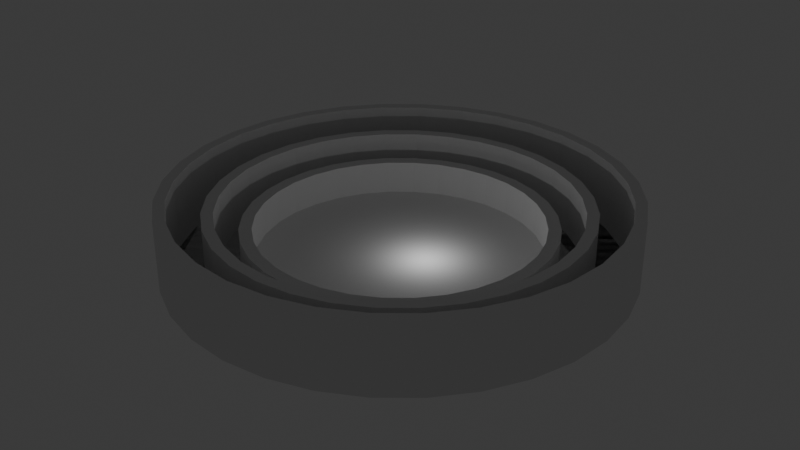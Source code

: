 # Source: Arena_type_1.blend  (saved by Blender 4.3.34; exported with 4.5.12 LTS)
import bpy
from mathutils import Matrix  # noqa: F401  (used for matrix-valued properties, if any)

bpy.ops.wm.read_factory_settings(use_empty=True)
scene = bpy.context.scene
scene.name = 'Scene'

# ---- collections
col_collection = bpy.data.collections.new('Collection'); scene.collection.children.link(col_collection)

# ---- world
world_world = bpy.data.worlds.new('World'); scene.world = world_world
world_world.use_nodes = True; world_world.node_tree.nodes.clear()
_N = world_world.node_tree.nodes; _L = world_world.node_tree.links
n0 = _N.new('ShaderNodeOutputWorld'); n0.name = 'World Output'; n0.location = (300, 300)
n1 = _N.new('ShaderNodeBackground'); n1.name = 'Background'; n1.location = (10, 300)
n1.inputs[0].default_value = (0.05088, 0.05088, 0.05088, 1.0)
_L.new(n1.outputs[0], n0.inputs[0])
n0.is_active_output = True
world_world.color = (0.05088, 0.05088, 0.05088)
world_world.sun_shadow_jitter_overblur = 0.0

# ---- lights
light_light = bpy.data.lights.new('Light', 'POINT')
light_light.energy = 1000.0
light_light.shadow_soft_size = 0.1

# ---- meshes
me_cylinder = bpy.data.meshes.new('Cylinder')
me_cylinder.from_pydata([(0.0, 1.0, 0.0), (0.0, 0.9514, 4.0), (0.1951, 0.9808, 0.0), (0.1856, 0.9331, 4.0), (0.3827, 0.9239, 0.0), (0.3641, 0.8789, 4.0), (0.5556, 0.8315, 0.0), (0.5285, 0.791, 4.0), (0.7071, 0.7071, 0.0), (0.6727, 0.6727, 4.0), (0.8315, 0.5556, 0.0), (0.791, 0.5285, 4.0), (0.9239, 0.3827, 0.0), (0.8789, 0.3641, 4.0), (0.9808, 0.1951, 0.0), (0.9331, 0.1856, 4.0), (1.0, 0.0, 0.0), (0.9514, 0.0, 4.0), (0.9808, -0.1951, 0.0), (0.9331, -0.1856, 4.0), (0.9239, -0.3827, 0.0), (0.8789, -0.3641, 4.0), (0.8315, -0.5556, 0.0), (0.791, -0.5285, 4.0), (0.7071, -0.7071, 0.0), (0.6727, -0.6727, 4.0), (0.5556, -0.8315, 0.0), (0.5285, -0.791, 4.0), (0.3827, -0.9239, 0.0), (0.3641, -0.8789, 4.0), (0.1951, -0.9808, 0.0), (0.1856, -0.9331, 4.0), (0.0, -1.0, 0.0), (0.0, -0.9514, 4.0), (-0.1951, -0.9808, 0.0), (-0.1856, -0.9331, 4.0), (-0.3827, -0.9239, 0.0), (-0.3641, -0.8789, 4.0), (-0.5556, -0.8315, 0.0), (-0.5285, -0.791, 4.0), (-0.7071, -0.7071, 0.0), (-0.6727, -0.6727, 4.0), (-0.8315, -0.5556, 0.0), (-0.791, -0.5285, 4.0), (-0.9239, -0.3827, 0.0), (-0.8789, -0.3641, 4.0), (-0.9808, -0.1951, 0.0), (-0.9331, -0.1856, 4.0), (-1.0, 0.0, 0.0), (-0.9514, 0.0, 4.0), (-0.9808, 0.1951, 0.0), (-0.9331, 0.1856, 4.0), (-0.9239, 0.3827, 0.0), (-0.8789, 0.3641, 4.0), (-0.8315, 0.5556, 0.0), (-0.791, 0.5285, 4.0), (-0.7071, 0.7071, 0.0), (-0.6727, 0.6727, 4.0), (-0.5556, 0.8315, 0.0), (-0.5285, 0.791, 4.0), (-0.3827, 0.9239, 0.0), (-0.3641, 0.8789, 4.0), (-0.1951, 0.9808, 0.0), (-0.1856, 0.9331, 4.0), (0.1951, 0.9808, 4.0), (0.0, 1.0, 4.0), (0.3827, 0.9239, 4.0), (0.5556, 0.8315, 4.0), (0.7071, 0.7071, 4.0), (0.8315, 0.5556, 4.0), (0.9239, 0.3827, 4.0), (0.9808, 0.1951, 4.0), (1.0, 0.0, 4.0), (0.9808, -0.1951, 4.0), (0.9239, -0.3827, 4.0), (0.8315, -0.5556, 4.0), (0.7071, -0.7071, 4.0), (0.5556, -0.8315, 4.0), (0.3827, -0.9239, 4.0), (0.1951, -0.9808, 4.0), (0.0, -1.0, 4.0), (-0.1951, -0.9808, 4.0), (-0.3827, -0.9239, 4.0), (-0.5556, -0.8315, 4.0), (-0.7071, -0.7071, 4.0), (-0.8315, -0.5556, 4.0), (-0.9239, -0.3827, 4.0), (-0.9808, -0.1951, 4.0), (-1.0, 0.0, 4.0), (-0.9808, 0.1951, 4.0), (-0.9239, 0.3827, 4.0), (-0.8315, 0.5556, 4.0), (-0.7071, 0.7071, 4.0), (-0.5556, 0.8315, 4.0), (-0.3827, 0.9239, 4.0), (-0.1951, 0.9808, 4.0), (1.578e-09, 0.9514, -1.192e-06), (0.1856, 0.9331, -1.192e-06), (0.3641, 0.8789, -1.192e-06), (0.5285, 0.791, -1.192e-06), (0.6727, 0.6727, -1.192e-06), (0.791, 0.5285, -1.192e-06), (0.8789, 0.3641, -1.192e-06), (0.9331, 0.1856, -1.192e-06), (0.9514, 0.0, -1.192e-06), (0.9331, -0.1856, -1.192e-06), (0.8789, -0.3641, -1.192e-06), (0.791, -0.5285, -1.192e-06), (0.6727, -0.6727, -1.192e-06), (0.5285, -0.791, -1.192e-06), (0.3641, -0.8789, -1.192e-06), (0.1856, -0.9331, -1.192e-06), (1.578e-09, -0.9514, -1.192e-06), (-0.1856, -0.9331, -1.192e-06), (-0.3641, -0.8789, -1.192e-06), (-0.5285, -0.791, -1.192e-06), (-0.6727, -0.6727, -1.192e-06), (-0.791, -0.5285, -1.192e-06), (-0.8789, -0.3641, -1.192e-06), (-0.9331, -0.1856, -1.192e-06), (-0.9514, 0.0, -1.192e-06), (-0.9331, 0.1856, -1.192e-06), (-0.8789, 0.3641, -1.192e-06), (-0.791, 0.5285, -1.192e-06), (-0.6727, 0.6727, -1.192e-06), (-0.5285, 0.791, -1.192e-06), (-0.3641, 0.8789, -1.192e-06), (-0.1856, 0.9331, -1.192e-06), (0.159, 0.7995, -1.198e-06), (1.578e-09, 0.8152, -1.192e-06), (-0.159, 0.7995, -1.186e-06), (-0.312, 0.7531, -1.181e-06), (-0.4529, 0.6778, -1.176e-06), (-0.5764, 0.5764, -1.172e-06), (-0.6778, 0.4529, -1.168e-06), (-0.7531, 0.312, -1.166e-06), (-0.7995, 0.159, -1.164e-06), (-0.8152, 0.0, -1.163e-06), (-0.7995, -0.159, -1.164e-06), (-0.7531, -0.312, -1.166e-06), (-0.6778, -0.4529, -1.168e-06), (-0.5764, -0.5764, -1.172e-06), (-0.4529, -0.6778, -1.176e-06), (-0.312, -0.7531, -1.181e-06), (-0.159, -0.7995, -1.186e-06), (1.578e-09, -0.8152, -1.192e-06), (0.159, -0.7995, -1.198e-06), (0.312, -0.7531, -1.203e-06), (0.4529, -0.6778, -1.208e-06), (0.5764, -0.5764, -1.212e-06), (0.6778, -0.4529, -1.216e-06), (0.7531, -0.312, -1.219e-06), (0.7995, -0.159, -1.22e-06), (0.8152, 0.0, -1.221e-06), (0.7995, 0.159, -1.22e-06), (0.7531, 0.312, -1.219e-06), (0.6778, 0.4529, -1.216e-06), (0.5764, 0.5764, -1.212e-06), (0.4529, 0.6778, -1.208e-06), (0.312, 0.7531, -1.203e-06), (0.159, 0.7995, 3.191), (2.256e-09, 0.8152, 3.191), (-0.159, 0.7995, 3.191), (-0.312, 0.7531, 3.191), (-0.4529, 0.6778, 3.191), (-0.5764, 0.5764, 3.191), (-0.6778, 0.4529, 3.191), (-0.7531, 0.312, 3.191), (-0.7995, 0.159, 3.191), (-0.8152, 0.0, 3.191), (-0.7995, -0.159, 3.191), (-0.7531, -0.312, 3.191), (-0.6778, -0.4529, 3.191), (-0.5764, -0.5764, 3.191), (-0.4529, -0.6778, 3.191), (-0.312, -0.7531, 3.191), (-0.159, -0.7995, 3.191), (2.256e-09, -0.8152, 3.191), (0.159, -0.7995, 3.191), (0.312, -0.7531, 3.191), (0.4529, -0.6778, 3.191), (0.5764, -0.5764, 3.191), (0.6778, -0.4529, 3.191), (0.7531, -0.312, 3.191), (0.7995, -0.159, 3.191), (0.8152, 0.0, 3.191), (0.7995, 0.159, 3.191), (0.7531, 0.312, 3.191), (0.6778, 0.4529, 3.191), (0.5764, 0.5764, 3.191), (0.4529, 0.6778, 3.191), (0.312, 0.7531, 3.191), (0.1491, 0.7494, 3.191), (2.256e-09, 0.7641, 3.191), (-0.1491, 0.7494, 3.191), (-0.2924, 0.7059, 3.191), (-0.4245, 0.6353, 3.191), (-0.5403, 0.5403, 3.191), (-0.6353, 0.4245, 3.191), (-0.7059, 0.2924, 3.191), (-0.7494, 0.1491, 3.191), (-0.7641, 0.0, 3.191), (-0.7494, -0.1491, 3.191), (-0.7059, -0.2924, 3.191), (-0.6353, -0.4245, 3.191), (-0.5403, -0.5403, 3.191), (-0.4245, -0.6353, 3.191), (-0.2924, -0.7059, 3.191), (-0.1491, -0.7494, 3.191), (2.256e-09, -0.7641, 3.191), (0.1491, -0.7494, 3.191), (0.2924, -0.7059, 3.191), (0.4245, -0.6353, 3.191), (0.5403, -0.5403, 3.191), (0.6353, -0.4245, 3.191), (0.7059, -0.2924, 3.191), (0.7494, -0.1491, 3.191), (0.7641, 0.0, 3.191), (0.7494, 0.1491, 3.191), (0.7059, 0.2924, 3.191), (0.6353, 0.4245, 3.191), (0.5403, 0.5403, 3.191), (0.4245, 0.6353, 3.191), (0.2924, 0.7059, 3.191), (0.1491, 0.7494, -2.384e-07), (4.19e-09, 0.7641, -2.384e-07), (-0.1491, 0.7494, -2.384e-07), (-0.2924, 0.7059, -2.384e-07), (-0.4245, 0.6353, -2.384e-07), (-0.5403, 0.5403, -2.384e-07), (-0.6353, 0.4245, -2.384e-07), (-0.7059, 0.2924, -2.384e-07), (-0.7494, 0.1491, -2.384e-07), (-0.7641, 0.0, -2.384e-07), (-0.7494, -0.1491, -2.384e-07), (-0.7059, -0.2924, -2.384e-07), (-0.6353, -0.4245, -2.384e-07), (-0.5403, -0.5403, -2.384e-07), (-0.4245, -0.6353, -2.384e-07), (-0.2924, -0.7059, -2.384e-07), (-0.1491, -0.7494, -2.384e-07), (4.19e-09, -0.7641, -2.384e-07), (0.1491, -0.7494, -2.384e-07), (0.2924, -0.7059, -2.384e-07), (0.4245, -0.6353, -2.384e-07), (0.5403, -0.5403, -2.384e-07), (0.6353, -0.4245, -2.384e-07), (0.7059, -0.2924, -2.384e-07), (0.7494, -0.1491, -2.384e-07), (0.7641, 0.0, -2.384e-07), (0.7494, 0.1491, -2.384e-07), (0.7059, 0.2924, -2.384e-07), (0.6353, 0.4245, -2.384e-07), (0.5403, 0.5403, -2.384e-07), (0.4245, 0.6353, -2.384e-07), (0.2924, 0.7059, -2.384e-07), (0.1301, 0.6541, -2.409e-07), (4.19e-09, 0.6669, -2.384e-07), (-0.1301, 0.6541, -2.359e-07), (-0.2552, 0.6162, -2.336e-07), (-0.3705, 0.5545, -2.314e-07), (-0.4716, 0.4716, -2.294e-07), (-0.5545, 0.3705, -2.279e-07), (-0.6162, 0.2552, -2.267e-07), (-0.6541, 0.1301, -2.26e-07), (-0.6669, 0.0, -2.257e-07), (-0.6541, -0.1301, -2.26e-07), (-0.6162, -0.2552, -2.267e-07), (-0.5545, -0.3705, -2.279e-07), (-0.4716, -0.4716, -2.294e-07), (-0.3705, -0.5545, -2.314e-07), (-0.2552, -0.6162, -2.336e-07), (-0.1301, -0.6541, -2.359e-07), (4.19e-09, -0.6669, -2.384e-07), (0.1301, -0.6541, -2.409e-07), (0.2552, -0.6162, -2.433e-07), (0.3705, -0.5545, -2.455e-07), (0.4716, -0.4716, -2.474e-07), (0.5545, -0.3705, -2.49e-07), (0.6162, -0.2552, -2.502e-07), (0.6541, -0.1301, -2.509e-07), (0.6669, 0.0, -2.511e-07), (0.6541, 0.1301, -2.509e-07), (0.6162, 0.2552, -2.502e-07), (0.5545, 0.3705, -2.49e-07), (0.4716, 0.4716, -2.474e-07), (0.3705, 0.5545, -2.455e-07), (0.2552, 0.6162, -2.433e-07), (0.1301, 0.6541, 1.494), (4.361e-09, 0.6669, 1.494), (-0.1301, 0.6541, 1.494), (-0.2552, 0.6162, 1.494), (-0.3705, 0.5545, 1.494), (-0.4716, 0.4716, 1.494), (-0.5545, 0.3705, 1.494), (-0.6162, 0.2552, 1.494), (-0.6541, 0.1301, 1.494), (-0.6669, 7.2e-19, 1.494), (-0.6541, -0.1301, 1.494), (-0.6162, -0.2552, 1.494), (-0.5545, -0.3705, 1.494), (-0.4716, -0.4716, 1.494), (-0.3705, -0.5545, 1.494), (-0.2552, -0.6162, 1.494), (-0.1301, -0.6541, 1.494), (4.361e-09, -0.6669, 1.494), (0.1301, -0.6541, 1.494), (0.2552, -0.6162, 1.494), (0.3705, -0.5545, 1.494), (0.4716, -0.4716, 1.494), (0.5545, -0.3705, 1.494), (0.6162, -0.2552, 1.494), (0.6541, -0.1301, 1.494), (0.6669, 7.2e-19, 1.494), (0.6541, 0.1301, 1.494), (0.6162, 0.2552, 1.494), (0.5545, 0.3705, 1.494), (0.4716, 0.4716, 1.494), (0.3705, 0.5545, 1.494), (0.2552, 0.6162, 1.494), (0.1301, 0.6541, 2.159), (4.361e-09, 0.6669, 2.159), (-0.1301, 0.6541, 2.159), (-0.2552, 0.6162, 2.159), (-0.3705, 0.5545, 2.159), (-0.4716, 0.4716, 2.159), (-0.5545, 0.3705, 2.159), (-0.6162, 0.2552, 2.159), (-0.6541, 0.1301, 2.159), (-0.6669, 7.2e-19, 2.159), (-0.6541, -0.1301, 2.159), (-0.6162, -0.2552, 2.159), (-0.5545, -0.3705, 2.159), (-0.4716, -0.4716, 2.159), (-0.3705, -0.5545, 2.159), (-0.2552, -0.6162, 2.159), (-0.1301, -0.6541, 2.159), (4.361e-09, -0.6669, 2.159), (0.1301, -0.6541, 2.159), (0.2552, -0.6162, 2.159), (0.3705, -0.5545, 2.159), (0.4716, -0.4716, 2.159), (0.5545, -0.3705, 2.159), (0.6162, -0.2552, 2.159), (0.6541, -0.1301, 2.159), (0.6669, 7.2e-19, 2.159), (0.6541, 0.1301, 2.159), (0.6162, 0.2552, 2.159), (0.5545, 0.3705, 2.159), (0.4716, 0.4716, 2.159), (0.3705, 0.5545, 2.159), (0.2552, 0.6162, 2.159), (0.1195, 0.6008, 2.159), (1.677e-08, 0.6126, 2.159), (-0.1195, 0.6008, 2.159), (-0.2344, 0.5659, 2.159), (-0.3403, 0.5093, 2.159), (-0.4332, 0.4332, 2.159), (-0.5093, 0.3403, 2.159), (-0.5659, 0.2344, 2.159), (-0.6008, 0.1195, 2.159), (-0.6126, 1.241e-08, 2.159), (-0.6008, -0.1195, 2.159), (-0.5659, -0.2344, 2.159), (-0.5093, -0.3403, 2.159), (-0.4332, -0.4332, 2.159), (-0.3403, -0.5093, 2.159), (-0.2344, -0.5659, 2.159), (-0.1195, -0.6008, 2.159), (-8.051e-09, -0.6126, 2.159), (0.1195, -0.6008, 2.159), (0.2344, -0.5659, 2.159), (0.3403, -0.5093, 2.159), (0.4332, -0.4332, 2.159), (0.5093, -0.3403, 2.159), (0.5659, -0.2344, 2.159), (0.6008, -0.1195, 2.159), (0.6126, -1.241e-08, 2.159), (0.6008, 0.1195, 2.159), (0.5659, 0.2344, 2.159), (0.5093, 0.3403, 2.159), (0.4332, 0.4332, 2.159), (0.3403, 0.5093, 2.159), (0.2344, 0.5659, 2.159), (0.1195, 0.6008, 0.2396), (1.486e-08, 0.6126, 0.2396), (-0.1195, 0.6008, 0.2396), (-0.2344, 0.5659, 0.2396), (-0.3403, 0.5093, 0.2396), (-0.4332, 0.4332, 0.2396), (-0.5093, 0.3403, 0.2396), (-0.5659, 0.2344, 0.2396), (-0.6008, 0.1195, 0.2396), (-0.6126, 1.241e-08, 0.2396), (-0.6008, -0.1195, 0.2396), (-0.5659, -0.2344, 0.2396), (-0.5093, -0.3403, 0.2396), (-0.4332, -0.4332, 0.2396), (-0.3403, -0.5093, 0.2396), (-0.2344, -0.5659, 0.2396), (-0.1195, -0.6008, 0.2396), (-9.963e-09, -0.6126, 0.2396), (0.1195, -0.6008, 0.2396), (0.2344, -0.5659, 0.2396), (0.3403, -0.5093, 0.2396), (0.4332, -0.4332, 0.2396), (0.5093, -0.3403, 0.2396), (0.5659, -0.2344, 0.2396), (0.6008, -0.1195, 0.2396), (0.6126, -1.241e-08, 0.2396), (0.6008, 0.1195, 0.2396), (0.5659, 0.2344, 0.2396), (0.5093, 0.3403, 0.2396), (0.4332, 0.4332, 0.2396), (0.3403, 0.5093, 0.2396), (0.2344, 0.5659, 0.2396)], [], [(0, 65, 64, 2), (2, 64, 66, 4), (4, 66, 67, 6), (6, 67, 68, 8), (8, 68, 69, 10), (10, 69, 70, 12), (12, 70, 71, 14), (14, 71, 72, 16), (16, 72, 73, 18), (18, 73, 74, 20), (20, 74, 75, 22), (22, 75, 76, 24), (24, 76, 77, 26), (26, 77, 78, 28), (28, 78, 79, 30), (30, 79, 80, 32), (32, 80, 81, 34), (34, 81, 82, 36), (36, 82, 83, 38), (38, 83, 84, 40), (40, 84, 85, 42), (42, 85, 86, 44), (44, 86, 87, 46), (46, 87, 88, 48), (48, 88, 89, 50), (50, 89, 90, 52), (52, 90, 91, 54), (54, 91, 92, 56), (56, 92, 93, 58), (58, 93, 94, 60), (55, 53, 122, 123), (60, 94, 95, 62), (62, 95, 65, 0), (0, 2, 4, 6, 8, 10, 12, 14, 16, 18, 20, 22, 24, 26, 28, 30, 32, 34, 36, 38, 40, 42, 44, 46, 48, 50, 52, 54, 56, 58, 60, 62), (1, 3, 64, 65), (3, 5, 66, 64), (5, 7, 67, 66), (7, 9, 68, 67), (9, 11, 69, 68), (11, 13, 70, 69), (13, 15, 71, 70), (15, 17, 72, 71), (17, 19, 73, 72), (19, 21, 74, 73), (21, 23, 75, 74), (23, 25, 76, 75), (25, 27, 77, 76), (27, 29, 78, 77), (29, 31, 79, 78), (31, 33, 80, 79), (33, 35, 81, 80), (35, 37, 82, 81), (37, 39, 83, 82), (39, 41, 84, 83), (41, 43, 85, 84), (43, 45, 86, 85), (45, 47, 87, 86), (47, 49, 88, 87), (49, 51, 89, 88), (51, 53, 90, 89), (53, 55, 91, 90), (55, 57, 92, 91), (57, 59, 93, 92), (59, 61, 94, 93), (61, 63, 95, 94), (63, 1, 65, 95), (150, 151, 183, 182), (29, 27, 109, 110), (3, 1, 96, 97), (57, 55, 123, 124), (31, 29, 110, 111), (5, 3, 97, 98), (59, 57, 124, 125), (33, 31, 111, 112), (7, 5, 98, 99), (61, 59, 125, 126), (35, 33, 112, 113), (9, 7, 99, 100), (63, 61, 126, 127), (37, 35, 113, 114), (11, 9, 100, 101), (1, 63, 127, 96), (39, 37, 114, 115), (13, 11, 101, 102), (41, 39, 115, 116), (15, 13, 102, 103), (43, 41, 116, 117), (17, 15, 103, 104), (45, 43, 117, 118), (19, 17, 104, 105), (47, 45, 118, 119), (21, 19, 105, 106), (49, 47, 119, 120), (23, 21, 106, 107), (51, 49, 120, 121), (25, 23, 107, 108), (53, 51, 121, 122), (27, 25, 108, 109), (97, 96, 129, 128), (96, 127, 130, 129), (127, 126, 131, 130), (126, 125, 132, 131), (125, 124, 133, 132), (124, 123, 134, 133), (123, 122, 135, 134), (122, 121, 136, 135), (121, 120, 137, 136), (120, 119, 138, 137), (119, 118, 139, 138), (118, 117, 140, 139), (117, 116, 141, 140), (116, 115, 142, 141), (115, 114, 143, 142), (114, 113, 144, 143), (113, 112, 145, 144), (112, 111, 146, 145), (111, 110, 147, 146), (110, 109, 148, 147), (109, 108, 149, 148), (108, 107, 150, 149), (107, 106, 151, 150), (106, 105, 152, 151), (105, 104, 153, 152), (104, 103, 154, 153), (103, 102, 155, 154), (102, 101, 156, 155), (101, 100, 157, 156), (100, 99, 158, 157), (99, 98, 159, 158), (98, 97, 128, 159), (214, 215, 247, 246), (137, 138, 170, 169), (151, 152, 184, 183), (138, 139, 171, 170), (152, 153, 185, 184), (139, 140, 172, 171), (153, 154, 186, 185), (140, 141, 173, 172), (128, 129, 161, 160), (154, 155, 187, 186), (141, 142, 174, 173), (159, 128, 160, 191), (155, 156, 188, 187), (142, 143, 175, 174), (129, 130, 162, 161), (156, 157, 189, 188), (143, 144, 176, 175), (130, 131, 163, 162), (157, 158, 190, 189), (144, 145, 177, 176), (131, 132, 164, 163), (158, 159, 191, 190), (145, 146, 178, 177), (132, 133, 165, 164), (146, 147, 179, 178), (133, 134, 166, 165), (147, 148, 180, 179), (134, 135, 167, 166), (148, 149, 181, 180), (135, 136, 168, 167), (149, 150, 182, 181), (136, 137, 169, 168), (160, 161, 193, 192), (161, 162, 194, 193), (162, 163, 195, 194), (163, 164, 196, 195), (164, 165, 197, 196), (165, 166, 198, 197), (166, 167, 199, 198), (167, 168, 200, 199), (168, 169, 201, 200), (169, 170, 202, 201), (170, 171, 203, 202), (171, 172, 204, 203), (172, 173, 205, 204), (173, 174, 206, 205), (174, 175, 207, 206), (175, 176, 208, 207), (176, 177, 209, 208), (177, 178, 210, 209), (178, 179, 211, 210), (179, 180, 212, 211), (180, 181, 213, 212), (181, 182, 214, 213), (182, 183, 215, 214), (183, 184, 216, 215), (184, 185, 217, 216), (185, 186, 218, 217), (186, 187, 219, 218), (187, 188, 220, 219), (188, 189, 221, 220), (189, 190, 222, 221), (190, 191, 223, 222), (191, 160, 192, 223), (266, 267, 299, 298), (201, 202, 234, 233), (215, 216, 248, 247), (202, 203, 235, 234), (216, 217, 249, 248), (203, 204, 236, 235), (217, 218, 250, 249), (204, 205, 237, 236), (192, 193, 225, 224), (218, 219, 251, 250), (205, 206, 238, 237), (223, 192, 224, 255), (219, 220, 252, 251), (206, 207, 239, 238), (193, 194, 226, 225), (220, 221, 253, 252), (207, 208, 240, 239), (194, 195, 227, 226), (221, 222, 254, 253), (208, 209, 241, 240), (195, 196, 228, 227), (222, 223, 255, 254), (209, 210, 242, 241), (196, 197, 229, 228), (210, 211, 243, 242), (197, 198, 230, 229), (211, 212, 244, 243), (198, 199, 231, 230), (212, 213, 245, 244), (199, 200, 232, 231), (213, 214, 246, 245), (200, 201, 233, 232), (224, 225, 257, 256), (225, 226, 258, 257), (226, 227, 259, 258), (227, 228, 260, 259), (228, 229, 261, 260), (229, 230, 262, 261), (230, 231, 263, 262), (231, 232, 264, 263), (232, 233, 265, 264), (233, 234, 266, 265), (234, 235, 267, 266), (235, 236, 268, 267), (236, 237, 269, 268), (237, 238, 270, 269), (238, 239, 271, 270), (239, 240, 272, 271), (240, 241, 273, 272), (241, 242, 274, 273), (242, 243, 275, 274), (243, 244, 276, 275), (244, 245, 277, 276), (245, 246, 278, 277), (246, 247, 279, 278), (247, 248, 280, 279), (248, 249, 281, 280), (249, 250, 282, 281), (250, 251, 283, 282), (251, 252, 284, 283), (252, 253, 285, 284), (253, 254, 286, 285), (254, 255, 287, 286), (255, 224, 256, 287), (301, 302, 334, 333), (280, 281, 313, 312), (267, 268, 300, 299), (281, 282, 314, 313), (268, 269, 301, 300), (256, 257, 289, 288), (282, 283, 315, 314), (269, 270, 302, 301), (287, 256, 288, 319), (283, 284, 316, 315), (270, 271, 303, 302), (257, 258, 290, 289), (284, 285, 317, 316), (271, 272, 304, 303), (258, 259, 291, 290), (285, 286, 318, 317), (272, 273, 305, 304), (259, 260, 292, 291), (286, 287, 319, 318), (273, 274, 306, 305), (260, 261, 293, 292), (274, 275, 307, 306), (261, 262, 294, 293), (275, 276, 308, 307), (262, 263, 295, 294), (276, 277, 309, 308), (263, 264, 296, 295), (277, 278, 310, 309), (264, 265, 297, 296), (278, 279, 311, 310), (265, 266, 298, 297), (279, 280, 312, 311), (362, 363, 395, 394), (319, 288, 320, 351), (315, 316, 348, 347), (302, 303, 335, 334), (289, 290, 322, 321), (316, 317, 349, 348), (303, 304, 336, 335), (290, 291, 323, 322), (317, 318, 350, 349), (304, 305, 337, 336), (291, 292, 324, 323), (318, 319, 351, 350), (305, 306, 338, 337), (292, 293, 325, 324), (306, 307, 339, 338), (293, 294, 326, 325), (307, 308, 340, 339), (294, 295, 327, 326), (308, 309, 341, 340), (295, 296, 328, 327), (309, 310, 342, 341), (296, 297, 329, 328), (310, 311, 343, 342), (297, 298, 330, 329), (311, 312, 344, 343), (298, 299, 331, 330), (312, 313, 345, 344), (299, 300, 332, 331), (313, 314, 346, 345), (300, 301, 333, 332), (288, 289, 321, 320), (314, 315, 347, 346), (320, 321, 353, 352), (321, 322, 354, 353), (322, 323, 355, 354), (323, 324, 356, 355), (324, 325, 357, 356), (325, 326, 358, 357), (326, 327, 359, 358), (327, 328, 360, 359), (328, 329, 361, 360), (329, 330, 362, 361), (330, 331, 363, 362), (331, 332, 364, 363), (332, 333, 365, 364), (333, 334, 366, 365), (334, 335, 367, 366), (335, 336, 368, 367), (336, 337, 369, 368), (337, 338, 370, 369), (338, 339, 371, 370), (339, 340, 372, 371), (340, 341, 373, 372), (341, 342, 374, 373), (342, 343, 375, 374), (343, 344, 376, 375), (344, 345, 377, 376), (345, 346, 378, 377), (346, 347, 379, 378), (347, 348, 380, 379), (348, 349, 381, 380), (349, 350, 382, 381), (350, 351, 383, 382), (351, 320, 352, 383), (384, 385, 386, 387, 388, 389, 390, 391, 392, 393, 394, 395, 396, 397, 398, 399, 400, 401, 402, 403, 404, 405, 406, 407, 408, 409, 410, 411, 412, 413, 414, 415), (376, 377, 409, 408), (363, 364, 396, 395), (377, 378, 410, 409), (364, 365, 397, 396), (352, 353, 385, 384), (378, 379, 411, 410), (365, 366, 398, 397), (383, 352, 384, 415), (379, 380, 412, 411), (366, 367, 399, 398), (353, 354, 386, 385), (380, 381, 413, 412), (367, 368, 400, 399), (354, 355, 387, 386), (381, 382, 414, 413), (368, 369, 401, 400), (355, 356, 388, 387), (382, 383, 415, 414), (369, 370, 402, 401), (356, 357, 389, 388), (370, 371, 403, 402), (357, 358, 390, 389), (371, 372, 404, 403), (358, 359, 391, 390), (372, 373, 405, 404), (359, 360, 392, 391), (373, 374, 406, 405), (360, 361, 393, 392), (374, 375, 407, 406), (361, 362, 394, 393), (375, 376, 408, 407)])
_uv = me_cylinder.uv_layers.new(name='UVMap')
_uv.uv.foreach_set('vector', [1.0, 0.5, 1.0, 1.0, 0.9688, 1.0, 0.9688, 0.5, 0.9688, 0.5, 0.9688, 1.0, 0.9375, 1.0, 0.9375, 0.5, 0.9375, 0.5, 0.9375, 1.0, 0.9062, 1.0, 0.9062, 0.5, 0.9062, 0.5, 0.9062, 1.0, 0.875, 1.0, 0.875, 0.5, 0.875, 0.5, 0.875, 1.0, 0.8438, 1.0, 0.8438, 0.5, 0.8438, 0.5, 0.8438, 1.0, 0.8125, 1.0, 0.8125, 0.5, 0.8125, 0.5, 0.8125, 1.0, 0.7812, 1.0, 0.7812, 0.5, 0.7812, 0.5, 0.7812, 1.0, 0.75, 1.0, 0.75, 0.5, 0.75, 0.5, 0.75, 1.0, 0.7188, 1.0, 0.7188, 0.5, 0.7188, 0.5, 0.7188, 1.0, 0.6875, 1.0, 0.6875, 0.5, 0.6875, 0.5, 0.6875, 1.0, 0.6562, 1.0, 0.6562, 0.5, 0.6562, 0.5, 0.6562, 1.0, 0.625, 1.0, 0.625, 0.5, 0.625, 0.5, 0.625, 1.0, 0.5938, 1.0, 0.5938, 0.5, 0.5938, 0.5, 0.5938, 1.0, 0.5625, 1.0, 0.5625, 0.5, 0.5625, 0.5, 0.5625, 1.0, 0.5312, 1.0, 0.5312, 0.5, 0.5312, 0.5, 0.5312, 1.0, 0.5, 1.0, 0.5, 0.5, 0.5, 0.5, 0.5, 1.0, 0.4688, 1.0, 0.4688, 0.5, 0.4688, 0.5, 0.4688, 1.0, 0.4375, 1.0, 0.4375, 0.5, 0.4375, 0.5, 0.4375, 1.0, 0.4062, 1.0, 0.4062, 0.5, 0.4062, 0.5, 0.4062, 1.0, 0.375, 1.0, 0.375, 0.5, 0.375, 0.5, 0.375, 1.0, 0.3438, 1.0, 0.3438, 0.5, 0.3438, 0.5, 0.3438, 1.0, 0.3125, 1.0, 0.3125, 0.5, 0.3125, 0.5, 0.3125, 1.0, 0.2812, 1.0, 0.2812, 0.5, 0.2812, 0.5, 0.2812, 1.0, 0.25, 1.0, 0.25, 0.5, 0.25, 0.5, 0.25, 1.0, 0.2188, 1.0, 0.2188, 0.5, 0.2188, 0.5, 0.2188, 1.0, 0.1875, 1.0, 0.1875, 0.5, 0.1875, 0.5, 0.1875, 1.0, 0.1562, 1.0, 0.1562, 0.5, 0.1562, 0.5, 0.1562, 1.0, 0.125, 1.0, 0.125, 0.5, 0.125, 0.5, 0.125, 1.0, 0.09375, 1.0, 0.09375, 0.5, 0.09375, 0.5, 0.09375, 1.0, 0.0625, 1.0, 0.0625, 0.5, 0.06016, 0.3769, 0.03906, 0.3374, 0.03906, 0.3374, 0.06016, 0.3769, 0.0625, 0.5, 0.0625, 1.0, 0.03125, 1.0, 0.03125, 0.5, 0.03125, 0.5, 0.03125, 1.0, 0.0, 1.0, 0.0, 0.5, 0.75, 0.49, 0.7968, 0.4854, 0.8418, 0.4717, 0.8833, 0.4496, 0.9197, 0.4197, 0.9496, 0.3833, 0.9717, 0.3418, 0.9854, 0.2968, 0.99, 0.25, 0.9854, 0.2032, 0.9717, 0.1582, 0.9496, 0.1167, 0.9197, 0.08029, 0.8833, 0.05045, 0.8418, 0.02827, 0.7968, 0.01461, 0.75, 0.01, 0.7032, 0.01461, 0.6582, 0.02827, 0.6167, 0.05045, 0.5803, 0.08029, 0.5504, 0.1167, 0.5283, 0.1582, 0.5146, 0.2032, 0.51, 0.25, 0.5146, 0.2968, 0.5283, 0.3418, 0.5504, 0.3833, 0.5803, 0.4197, 0.6167, 0.4496, 0.6582, 0.4717, 0.7032, 0.4854, 0.25, 0.4783, 0.2945, 0.4739, 0.2968, 0.4854, 0.25, 0.49, 0.2945, 0.4739, 0.3374, 0.4609, 0.3418, 0.4717, 0.2968, 0.4854, 0.3374, 0.4609, 0.3769, 0.4398, 0.3833, 0.4496, 0.3418, 0.4717, 0.3769, 0.4398, 0.4114, 0.4114, 0.4197, 0.4197, 0.3833, 0.4496, 0.4114, 0.4114, 0.4398, 0.3769, 0.4496, 0.3833, 0.4197, 0.4197, 0.4398, 0.3769, 0.4609, 0.3374, 0.4717, 0.3418, 0.4496, 0.3833, 0.4609, 0.3374, 0.4739, 0.2945, 0.4854, 0.2968, 0.4717, 0.3418, 0.4739, 0.2945, 0.4783, 0.25, 0.49, 0.25, 0.4854, 0.2968, 0.4783, 0.25, 0.4739, 0.2055, 0.4854, 0.2032, 0.49, 0.25, 0.4739, 0.2055, 0.4609, 0.1626, 0.4717, 0.1582, 0.4854, 0.2032, 0.4609, 0.1626, 0.4398, 0.1231, 0.4496, 0.1167, 0.4717, 0.1582, 0.4398, 0.1231, 0.4114, 0.08855, 0.4197, 0.08029, 0.4496, 0.1167, 0.4114, 0.08855, 0.3769, 0.06016, 0.3833, 0.05045, 0.4197, 0.08029, 0.3769, 0.06016, 0.3374, 0.03906, 0.3418, 0.02827, 0.3833, 0.05045, 0.3374, 0.03906, 0.2945, 0.02606, 0.2968, 0.01461, 0.3418, 0.02827, 0.2945, 0.02606, 0.25, 0.02168, 0.25, 0.01, 0.2968, 0.01461, 0.25, 0.02168, 0.2055, 0.02606, 0.2032, 0.01461, 0.25, 0.01, 0.2055, 0.02606, 0.1626, 0.03906, 0.1582, 0.02827, 0.2032, 0.01461, 0.1626, 0.03906, 0.1231, 0.06016, 0.1167, 0.05045, 0.1582, 0.02827, 0.1231, 0.06016, 0.08855, 0.08855, 0.08029, 0.08029, 0.1167, 0.05045, 0.08855, 0.08855, 0.06016, 0.1231, 0.05045, 0.1167, 0.08029, 0.08029, 0.06016, 0.1231, 0.03906, 0.1626, 0.02827, 0.1582, 0.05045, 0.1167, 0.03906, 0.1626, 0.02606, 0.2055, 0.01461, 0.2032, 0.02827, 0.1582, 0.02606, 0.2055, 0.02168, 0.25, 0.01, 0.25, 0.01461, 0.2032, 0.02168, 0.25, 0.02606, 0.2945, 0.01461, 0.2968, 0.01, 0.25, 0.02606, 0.2945, 0.03906, 0.3374, 0.02827, 0.3418, 0.01461, 0.2968, 0.03906, 0.3374, 0.06016, 0.3769, 0.05045, 0.3833, 0.02827, 0.3418, 0.06016, 0.3769, 0.08855, 0.4114, 0.08029, 0.4197, 0.05045, 0.3833, 0.08855, 0.4114, 0.1231, 0.4398, 0.1167, 0.4496, 0.08029, 0.4197, 0.1231, 0.4398, 0.1626, 0.4609, 0.1582, 0.4717, 0.1167, 0.4496, 0.1626, 0.4609, 0.2055, 0.4739, 0.2032, 0.4854, 0.1582, 0.4717, 0.2055, 0.4739, 0.25, 0.4783, 0.25, 0.49, 0.2032, 0.4854, 0.4127, 0.1413, 0.4307, 0.1751, 0.4307, 0.1751, 0.4127, 0.1413, 0.3374, 0.03906, 0.3769, 0.06016, 0.3769, 0.06016, 0.3374, 0.03906, 0.2945, 0.4739, 0.25, 0.4783, 0.25, 0.4783, 0.2945, 0.4739, 0.08855, 0.4114, 0.06016, 0.3769, 0.06016, 0.3769, 0.08855, 0.4114, 0.2945, 0.02606, 0.3374, 0.03906, 0.3374, 0.03906, 0.2945, 0.02606, 0.3374, 0.4609, 0.2945, 0.4739, 0.2945, 0.4739, 0.3374, 0.4609, 0.1231, 0.4398, 0.08855, 0.4114, 0.08855, 0.4114, 0.1231, 0.4398, 0.25, 0.02168, 0.2945, 0.02606, 0.2945, 0.02606, 0.25, 0.02168, 0.3769, 0.4398, 0.3374, 0.4609, 0.3374, 0.4609, 0.3769, 0.4398, 0.1626, 0.4609, 0.1231, 0.4398, 0.1231, 0.4398, 0.1626, 0.4609, 0.2055, 0.02606, 0.25, 0.02168, 0.25, 0.02168, 0.2055, 0.02606, 0.4114, 0.4114, 0.3769, 0.4398, 0.3769, 0.4398, 0.4114, 0.4114, 0.2055, 0.4739, 0.1626, 0.4609, 0.1626, 0.4609, 0.2055, 0.4739, 0.1626, 0.03906, 0.2055, 0.02606, 0.2055, 0.02606, 0.1626, 0.03906, 0.4398, 0.3769, 0.4114, 0.4114, 0.4114, 0.4114, 0.4398, 0.3769, 0.25, 0.4783, 0.2055, 0.4739, 0.2055, 0.4739, 0.25, 0.4783, 0.1231, 0.06016, 0.1626, 0.03906, 0.1626, 0.03906, 0.1231, 0.06016, 0.4609, 0.3374, 0.4398, 0.3769, 0.4398, 0.3769, 0.4609, 0.3374, 0.08855, 0.08855, 0.1231, 0.06016, 0.1231, 0.06016, 0.08855, 0.08855, 0.4739, 0.2945, 0.4609, 0.3374, 0.4609, 0.3374, 0.4739, 0.2945, 0.06016, 0.1231, 0.08855, 0.08855, 0.08855, 0.08855, 0.06016, 0.1231, 0.4783, 0.25, 0.4739, 0.2945, 0.4739, 0.2945, 0.4783, 0.25, 0.03906, 0.1626, 0.06016, 0.1231, 0.06016, 0.1231, 0.03906, 0.1626, 0.4739, 0.2055, 0.4783, 0.25, 0.4783, 0.25, 0.4739, 0.2055, 0.02606, 0.2055, 0.03906, 0.1626, 0.03906, 0.1626, 0.02606, 0.2055, 0.4609, 0.1626, 0.4739, 0.2055, 0.4739, 0.2055, 0.4609, 0.1626, 0.02168, 0.25, 0.02606, 0.2055, 0.02606, 0.2055, 0.02168, 0.25, 0.4398, 0.1231, 0.4609, 0.1626, 0.4609, 0.1626, 0.4398, 0.1231, 0.02606, 0.2945, 0.02168, 0.25, 0.02168, 0.25, 0.02606, 0.2945, 0.4114, 0.08855, 0.4398, 0.1231, 0.4398, 0.1231, 0.4114, 0.08855, 0.03906, 0.3374, 0.02606, 0.2945, 0.02606, 0.2945, 0.03906, 0.3374, 0.3769, 0.06016, 0.4114, 0.08855, 0.4114, 0.08855, 0.3769, 0.06016, 0.2945, 0.4739, 0.25, 0.4783, 0.25, 0.4456, 0.2882, 0.4419, 0.25, 0.4783, 0.2055, 0.4739, 0.2118, 0.4419, 0.25, 0.4456, 0.2055, 0.4739, 0.1626, 0.4609, 0.1751, 0.4307, 0.2118, 0.4419, 0.1626, 0.4609, 0.1231, 0.4398, 0.1413, 0.4127, 0.1751, 0.4307, 0.1231, 0.4398, 0.08855, 0.4114, 0.1117, 0.3883, 0.1413, 0.4127, 0.08855, 0.4114, 0.06016, 0.3769, 0.08733, 0.3587, 0.1117, 0.3883, 0.06016, 0.3769, 0.03906, 0.3374, 0.06925, 0.3249, 0.08733, 0.3587, 0.03906, 0.3374, 0.02606, 0.2945, 0.05812, 0.2882, 0.06925, 0.3249, 0.02606, 0.2945, 0.02168, 0.25, 0.05436, 0.25, 0.05812, 0.2882, 0.02168, 0.25, 0.02606, 0.2055, 0.05812, 0.2118, 0.05436, 0.25, 0.02606, 0.2055, 0.03906, 0.1626, 0.06925, 0.1751, 0.05812, 0.2118, 0.03906, 0.1626, 0.06016, 0.1231, 0.08733, 0.1413, 0.06925, 0.1751, 0.06016, 0.1231, 0.08855, 0.08855, 0.1117, 0.1117, 0.08733, 0.1413, 0.08855, 0.08855, 0.1231, 0.06016, 0.1413, 0.08733, 0.1117, 0.1117, 0.1231, 0.06016, 0.1626, 0.03906, 0.1751, 0.06925, 0.1413, 0.08733, 0.1626, 0.03906, 0.2055, 0.02606, 0.2118, 0.05812, 0.1751, 0.06925, 0.2055, 0.02606, 0.25, 0.02168, 0.25, 0.05436, 0.2118, 0.05812, 0.25, 0.02168, 0.2945, 0.02606, 0.2882, 0.05812, 0.25, 0.05436, 0.2945, 0.02606, 0.3374, 0.03906, 0.3249, 0.06925, 0.2882, 0.05812, 0.3374, 0.03906, 0.3769, 0.06016, 0.3587, 0.08733, 0.3249, 0.06925, 0.3769, 0.06016, 0.4114, 0.08855, 0.3883, 0.1117, 0.3587, 0.08733, 0.4114, 0.08855, 0.4398, 0.1231, 0.4127, 0.1413, 0.3883, 0.1117, 0.4398, 0.1231, 0.4609, 0.1626, 0.4307, 0.1751, 0.4127, 0.1413, 0.4609, 0.1626, 0.4739, 0.2055, 0.4419, 0.2118, 0.4307, 0.1751, 0.4739, 0.2055, 0.4783, 0.25, 0.4456, 0.25, 0.4419, 0.2118, 0.4783, 0.25, 0.4739, 0.2945, 0.4419, 0.2882, 0.4456, 0.25, 0.4739, 0.2945, 0.4609, 0.3374, 0.4307, 0.3249, 0.4419, 0.2882, 0.4609, 0.3374, 0.4398, 0.3769, 0.4127, 0.3587, 0.4307, 0.3249, 0.4398, 0.3769, 0.4114, 0.4114, 0.3883, 0.3883, 0.4127, 0.3587, 0.4114, 0.4114, 0.3769, 0.4398, 0.3587, 0.4127, 0.3883, 0.3883, 0.3769, 0.4398, 0.3374, 0.4609, 0.3249, 0.4307, 0.3587, 0.4127, 0.3374, 0.4609, 0.2945, 0.4739, 0.2882, 0.4419, 0.3249, 0.4307, 0.4025, 0.1481, 0.4194, 0.1798, 0.4194, 0.1798, 0.4025, 0.1481, 0.05436, 0.25, 0.05812, 0.2118, 0.05812, 0.2118, 0.05436, 0.25, 0.4307, 0.1751, 0.4419, 0.2118, 0.4419, 0.2118, 0.4307, 0.1751, 0.05812, 0.2118, 0.06925, 0.1751, 0.06925, 0.1751, 0.05812, 0.2118, 0.4419, 0.2118, 0.4456, 0.25, 0.4456, 0.25, 0.4419, 0.2118, 0.06925, 0.1751, 0.08733, 0.1413, 0.08733, 0.1413, 0.06925, 0.1751, 0.4456, 0.25, 0.4419, 0.2882, 0.4419, 0.2882, 0.4456, 0.25, 0.08733, 0.1413, 0.1117, 0.1117, 0.1117, 0.1117, 0.08733, 0.1413, 0.2882, 0.4419, 0.25, 0.4456, 0.25, 0.4456, 0.2882, 0.4419, 0.4419, 0.2882, 0.4307, 0.3249, 0.4307, 0.3249, 0.4419, 0.2882, 0.1117, 0.1117, 0.1413, 0.08733, 0.1413, 0.08733, 0.1117, 0.1117, 0.3249, 0.4307, 0.2882, 0.4419, 0.2882, 0.4419, 0.3249, 0.4307, 0.4307, 0.3249, 0.4127, 0.3587, 0.4127, 0.3587, 0.4307, 0.3249, 0.1413, 0.08733, 0.1751, 0.06925, 0.1751, 0.06925, 0.1413, 0.08733, 0.25, 0.4456, 0.2118, 0.4419, 0.2118, 0.4419, 0.25, 0.4456, 0.4127, 0.3587, 0.3883, 0.3883, 0.3883, 0.3883, 0.4127, 0.3587, 0.1751, 0.06925, 0.2118, 0.05812, 0.2118, 0.05812, 0.1751, 0.06925, 0.2118, 0.4419, 0.1751, 0.4307, 0.1751, 0.4307, 0.2118, 0.4419, 0.3883, 0.3883, 0.3587, 0.4127, 0.3587, 0.4127, 0.3883, 0.3883, 0.2118, 0.05812, 0.25, 0.05436, 0.25, 0.05436, 0.2118, 0.05812, 0.1751, 0.4307, 0.1413, 0.4127, 0.1413, 0.4127, 0.1751, 0.4307, 0.3587, 0.4127, 0.3249, 0.4307, 0.3249, 0.4307, 0.3587, 0.4127, 0.25, 0.05436, 0.2882, 0.05812, 0.2882, 0.05812, 0.25, 0.05436, 0.1413, 0.4127, 0.1117, 0.3883, 0.1117, 0.3883, 0.1413, 0.4127, 0.2882, 0.05812, 0.3249, 0.06925, 0.3249, 0.06925, 0.2882, 0.05812, 0.1117, 0.3883, 0.08733, 0.3587, 0.08733, 0.3587, 0.1117, 0.3883, 0.3249, 0.06925, 0.3587, 0.08733, 0.3587, 0.08733, 0.3249, 0.06925, 0.08733, 0.3587, 0.06925, 0.3249, 0.06925, 0.3249, 0.08733, 0.3587, 0.3587, 0.08733, 0.3883, 0.1117, 0.3883, 0.1117, 0.3587, 0.08733, 0.06925, 0.3249, 0.05812, 0.2882, 0.05812, 0.2882, 0.06925, 0.3249, 0.3883, 0.1117, 0.4127, 0.1413, 0.4127, 0.1413, 0.3883, 0.1117, 0.05812, 0.2882, 0.05436, 0.25, 0.05436, 0.25, 0.05812, 0.2882, 0.2882, 0.4419, 0.25, 0.4456, 0.25, 0.4334, 0.2858, 0.4299, 0.25, 0.4456, 0.2118, 0.4419, 0.2142, 0.4299, 0.25, 0.4334, 0.2118, 0.4419, 0.1751, 0.4307, 0.1798, 0.4194, 0.2142, 0.4299, 0.1751, 0.4307, 0.1413, 0.4127, 0.1481, 0.4025, 0.1798, 0.4194, 0.1413, 0.4127, 0.1117, 0.3883, 0.1203, 0.3797, 0.1481, 0.4025, 0.1117, 0.3883, 0.08733, 0.3587, 0.09753, 0.3519, 0.1203, 0.3797, 0.08733, 0.3587, 0.06925, 0.3249, 0.08058, 0.3202, 0.09753, 0.3519, 0.06925, 0.3249, 0.05812, 0.2882, 0.07014, 0.2858, 0.08058, 0.3202, 0.05812, 0.2882, 0.05436, 0.25, 0.06662, 0.25, 0.07014, 0.2858, 0.05436, 0.25, 0.05812, 0.2118, 0.07014, 0.2142, 0.06662, 0.25, 0.05812, 0.2118, 0.06925, 0.1751, 0.08058, 0.1798, 0.07014, 0.2142, 0.06925, 0.1751, 0.08733, 0.1413, 0.09753, 0.1481, 0.08058, 0.1798, 0.08733, 0.1413, 0.1117, 0.1117, 0.1203, 0.1203, 0.09753, 0.1481, 0.1117, 0.1117, 0.1413, 0.08733, 0.1481, 0.09753, 0.1203, 0.1203, 0.1413, 0.08733, 0.1751, 0.06925, 0.1798, 0.08058, 0.1481, 0.09753, 0.1751, 0.06925, 0.2118, 0.05812, 0.2142, 0.07014, 0.1798, 0.08058, 0.2118, 0.05812, 0.25, 0.05436, 0.25, 0.06662, 0.2142, 0.07014, 0.25, 0.05436, 0.2882, 0.05812, 0.2858, 0.07014, 0.25, 0.06662, 0.2882, 0.05812, 0.3249, 0.06925, 0.3202, 0.08058, 0.2858, 0.07014, 0.3249, 0.06925, 0.3587, 0.08733, 0.3519, 0.09753, 0.3202, 0.08058, 0.3587, 0.08733, 0.3883, 0.1117, 0.3797, 0.1203, 0.3519, 0.09753, 0.3883, 0.1117, 0.4127, 0.1413, 0.4025, 0.1481, 0.3797, 0.1203, 0.4127, 0.1413, 0.4307, 0.1751, 0.4194, 0.1798, 0.4025, 0.1481, 0.4307, 0.1751, 0.4419, 0.2118, 0.4299, 0.2142, 0.4194, 0.1798, 0.4419, 0.2118, 0.4456, 0.25, 0.4334, 0.25, 0.4299, 0.2142, 0.4456, 0.25, 0.4419, 0.2882, 0.4299, 0.2858, 0.4334, 0.25, 0.4419, 0.2882, 0.4307, 0.3249, 0.4194, 0.3202, 0.4299, 0.2858, 0.4307, 0.3249, 0.4127, 0.3587, 0.4025, 0.3519, 0.4194, 0.3202, 0.4127, 0.3587, 0.3883, 0.3883, 0.3797, 0.3797, 0.4025, 0.3519, 0.3883, 0.3883, 0.3587, 0.4127, 0.3519, 0.4025, 0.3797, 0.3797, 0.3587, 0.4127, 0.3249, 0.4307, 0.3202, 0.4194, 0.3519, 0.4025, 0.3249, 0.4307, 0.2882, 0.4419, 0.2858, 0.4299, 0.3202, 0.4194, 0.09301, 0.2188, 0.1021, 0.1887, 0.1021, 0.1887, 0.09301, 0.2188, 0.06662, 0.25, 0.07014, 0.2142, 0.07014, 0.2142, 0.06662, 0.25, 0.4194, 0.1798, 0.4299, 0.2142, 0.4299, 0.2142, 0.4194, 0.1798, 0.07014, 0.2142, 0.08058, 0.1798, 0.08058, 0.1798, 0.07014, 0.2142, 0.4299, 0.2142, 0.4334, 0.25, 0.4334, 0.25, 0.4299, 0.2142, 0.08058, 0.1798, 0.09753, 0.1481, 0.09753, 0.1481, 0.08058, 0.1798, 0.4334, 0.25, 0.4299, 0.2858, 0.4299, 0.2858, 0.4334, 0.25, 0.09753, 0.1481, 0.1203, 0.1203, 0.1203, 0.1203, 0.09753, 0.1481, 0.2858, 0.4299, 0.25, 0.4334, 0.25, 0.4334, 0.2858, 0.4299, 0.4299, 0.2858, 0.4194, 0.3202, 0.4194, 0.3202, 0.4299, 0.2858, 0.1203, 0.1203, 0.1481, 0.09753, 0.1481, 0.09753, 0.1203, 0.1203, 0.3202, 0.4194, 0.2858, 0.4299, 0.2858, 0.4299, 0.3202, 0.4194, 0.4194, 0.3202, 0.4025, 0.3519, 0.4025, 0.3519, 0.4194, 0.3202, 0.1481, 0.09753, 0.1798, 0.08058, 0.1798, 0.08058, 0.1481, 0.09753, 0.25, 0.4334, 0.2142, 0.4299, 0.2142, 0.4299, 0.25, 0.4334, 0.4025, 0.3519, 0.3797, 0.3797, 0.3797, 0.3797, 0.4025, 0.3519, 0.1798, 0.08058, 0.2142, 0.07014, 0.2142, 0.07014, 0.1798, 0.08058, 0.2142, 0.4299, 0.1798, 0.4194, 0.1798, 0.4194, 0.2142, 0.4299, 0.3797, 0.3797, 0.3519, 0.4025, 0.3519, 0.4025, 0.3797, 0.3797, 0.2142, 0.07014, 0.25, 0.06662, 0.25, 0.06662, 0.2142, 0.07014, 0.1798, 0.4194, 0.1481, 0.4025, 0.1481, 0.4025, 0.1798, 0.4194, 0.3519, 0.4025, 0.3202, 0.4194, 0.3202, 0.4194, 0.3519, 0.4025, 0.25, 0.06662, 0.2858, 0.07014, 0.2858, 0.07014, 0.25, 0.06662, 0.1481, 0.4025, 0.1203, 0.3797, 0.1203, 0.3797, 0.1481, 0.4025, 0.2858, 0.07014, 0.3202, 0.08058, 0.3202, 0.08058, 0.2858, 0.07014, 0.1203, 0.3797, 0.09753, 0.3519, 0.09753, 0.3519, 0.1203, 0.3797, 0.3202, 0.08058, 0.3519, 0.09753, 0.3519, 0.09753, 0.3202, 0.08058, 0.09753, 0.3519, 0.08058, 0.3202, 0.08058, 0.3202, 0.09753, 0.3519, 0.3519, 0.09753, 0.3797, 0.1203, 0.3797, 0.1203, 0.3519, 0.09753, 0.08058, 0.3202, 0.07014, 0.2858, 0.07014, 0.2858, 0.08058, 0.3202, 0.3797, 0.1203, 0.4025, 0.1481, 0.4025, 0.1481, 0.3797, 0.1203, 0.07014, 0.2858, 0.06662, 0.25, 0.06662, 0.25, 0.07014, 0.2858, 0.2858, 0.4299, 0.25, 0.4334, 0.25, 0.4101, 0.2812, 0.407, 0.25, 0.4334, 0.2142, 0.4299, 0.2188, 0.407, 0.25, 0.4101, 0.2142, 0.4299, 0.1798, 0.4194, 0.1887, 0.3979, 0.2188, 0.407, 0.1798, 0.4194, 0.1481, 0.4025, 0.1611, 0.3831, 0.1887, 0.3979, 0.1481, 0.4025, 0.1203, 0.3797, 0.1368, 0.3632, 0.1611, 0.3831, 0.1203, 0.3797, 0.09753, 0.3519, 0.1169, 0.3389, 0.1368, 0.3632, 0.09753, 0.3519, 0.08058, 0.3202, 0.1021, 0.3113, 0.1169, 0.3389, 0.08058, 0.3202, 0.07014, 0.2858, 0.09301, 0.2812, 0.1021, 0.3113, 0.07014, 0.2858, 0.06662, 0.25, 0.08994, 0.25, 0.09301, 0.2812, 0.06662, 0.25, 0.07014, 0.2142, 0.09301, 0.2188, 0.08994, 0.25, 0.07014, 0.2142, 0.08058, 0.1798, 0.1021, 0.1887, 0.09301, 0.2188, 0.08058, 0.1798, 0.09753, 0.1481, 0.1169, 0.1611, 0.1021, 0.1887, 0.09753, 0.1481, 0.1203, 0.1203, 0.1368, 0.1368, 0.1169, 0.1611, 0.1203, 0.1203, 0.1481, 0.09753, 0.1611, 0.1169, 0.1368, 0.1368, 0.1481, 0.09753, 0.1798, 0.08058, 0.1887, 0.1021, 0.1611, 0.1169, 0.1798, 0.08058, 0.2142, 0.07014, 0.2188, 0.09301, 0.1887, 0.1021, 0.2142, 0.07014, 0.25, 0.06662, 0.25, 0.08994, 0.2188, 0.09301, 0.25, 0.06662, 0.2858, 0.07014, 0.2812, 0.09301, 0.25, 0.08994, 0.2858, 0.07014, 0.3202, 0.08058, 0.3113, 0.1021, 0.2812, 0.09301, 0.3202, 0.08058, 0.3519, 0.09753, 0.3389, 0.1169, 0.3113, 0.1021, 0.3519, 0.09753, 0.3797, 0.1203, 0.3632, 0.1368, 0.3389, 0.1169, 0.3797, 0.1203, 0.4025, 0.1481, 0.3831, 0.1611, 0.3632, 0.1368, 0.4025, 0.1481, 0.4194, 0.1798, 0.3979, 0.1887, 0.3831, 0.1611, 0.4194, 0.1798, 0.4299, 0.2142, 0.407, 0.2188, 0.3979, 0.1887, 0.4299, 0.2142, 0.4334, 0.25, 0.4101, 0.25, 0.407, 0.2188, 0.4334, 0.25, 0.4299, 0.2858, 0.407, 0.2812, 0.4101, 0.25, 0.4299, 0.2858, 0.4194, 0.3202, 0.3979, 0.3113, 0.407, 0.2812, 0.4194, 0.3202, 0.4025, 0.3519, 0.3831, 0.3389, 0.3979, 0.3113, 0.4025, 0.3519, 0.3797, 0.3797, 0.3632, 0.3632, 0.3831, 0.3389, 0.3797, 0.3797, 0.3519, 0.4025, 0.3389, 0.3831, 0.3632, 0.3632, 0.3519, 0.4025, 0.3202, 0.4194, 0.3113, 0.3979, 0.3389, 0.3831, 0.3202, 0.4194, 0.2858, 0.4299, 0.2812, 0.407, 0.3113, 0.3979, 0.1368, 0.1368, 0.1611, 0.1169, 0.1611, 0.1169, 0.1368, 0.1368, 0.407, 0.2188, 0.4101, 0.25, 0.4101, 0.25, 0.407, 0.2188, 0.1021, 0.1887, 0.1169, 0.1611, 0.1169, 0.1611, 0.1021, 0.1887, 0.4101, 0.25, 0.407, 0.2812, 0.407, 0.2812, 0.4101, 0.25, 0.1169, 0.1611, 0.1368, 0.1368, 0.1368, 0.1368, 0.1169, 0.1611, 0.2812, 0.407, 0.25, 0.4101, 0.25, 0.4101, 0.2812, 0.407, 0.407, 0.2812, 0.3979, 0.3113, 0.3979, 0.3113, 0.407, 0.2812, 0.1368, 0.1368, 0.1611, 0.1169, 0.1611, 0.1169, 0.1368, 0.1368, 0.3113, 0.3979, 0.2812, 0.407, 0.2812, 0.407, 0.3113, 0.3979, 0.3979, 0.3113, 0.3831, 0.3389, 0.3831, 0.3389, 0.3979, 0.3113, 0.1611, 0.1169, 0.1887, 0.1021, 0.1887, 0.1021, 0.1611, 0.1169, 0.25, 0.4101, 0.2188, 0.407, 0.2188, 0.407, 0.25, 0.4101, 0.3831, 0.3389, 0.3632, 0.3632, 0.3632, 0.3632, 0.3831, 0.3389, 0.1887, 0.1021, 0.2188, 0.09301, 0.2188, 0.09301, 0.1887, 0.1021, 0.2188, 0.407, 0.1887, 0.3979, 0.1887, 0.3979, 0.2188, 0.407, 0.3632, 0.3632, 0.3389, 0.3831, 0.3389, 0.3831, 0.3632, 0.3632, 0.2188, 0.09301, 0.25, 0.08994, 0.25, 0.08994, 0.2188, 0.09301, 0.1887, 0.3979, 0.1611, 0.3831, 0.1611, 0.3831, 0.1887, 0.3979, 0.3389, 0.3831, 0.3113, 0.3979, 0.3113, 0.3979, 0.3389, 0.3831, 0.25, 0.08994, 0.2812, 0.09301, 0.2812, 0.09301, 0.25, 0.08994, 0.1611, 0.3831, 0.1368, 0.3632, 0.1368, 0.3632, 0.1611, 0.3831, 0.2812, 0.09301, 0.3113, 0.1021, 0.3113, 0.1021, 0.2812, 0.09301, 0.1368, 0.3632, 0.1169, 0.3389, 0.1169, 0.3389, 0.1368, 0.3632, 0.3113, 0.1021, 0.3389, 0.1169, 0.3389, 0.1169, 0.3113, 0.1021, 0.1169, 0.3389, 0.1021, 0.3113, 0.1021, 0.3113, 0.1169, 0.3389, 0.3389, 0.1169, 0.3632, 0.1368, 0.3632, 0.1368, 0.3389, 0.1169, 0.1021, 0.3113, 0.09301, 0.2812, 0.09301, 0.2812, 0.1021, 0.3113, 0.3632, 0.1368, 0.3831, 0.1611, 0.3831, 0.1611, 0.3632, 0.1368, 0.09301, 0.2812, 0.08994, 0.25, 0.08994, 0.25, 0.09301, 0.2812, 0.3831, 0.1611, 0.3979, 0.1887, 0.3979, 0.1887, 0.3831, 0.1611, 0.08994, 0.25, 0.09301, 0.2188, 0.09301, 0.2188, 0.08994, 0.25, 0.3979, 0.1887, 0.407, 0.2188, 0.407, 0.2188, 0.3979, 0.1887, 0.1058, 0.2213, 0.1142, 0.1937, 0.1142, 0.1937, 0.1058, 0.2213, 0.3113, 0.3979, 0.2812, 0.407, 0.2812, 0.407, 0.3113, 0.3979, 0.3979, 0.3113, 0.3831, 0.3389, 0.3831, 0.3389, 0.3979, 0.3113, 0.1611, 0.1169, 0.1887, 0.1021, 0.1887, 0.1021, 0.1611, 0.1169, 0.25, 0.4101, 0.2188, 0.407, 0.2188, 0.407, 0.25, 0.4101, 0.3831, 0.3389, 0.3632, 0.3632, 0.3632, 0.3632, 0.3831, 0.3389, 0.1887, 0.1021, 0.2188, 0.09301, 0.2188, 0.09301, 0.1887, 0.1021, 0.2188, 0.407, 0.1887, 0.3979, 0.1887, 0.3979, 0.2188, 0.407, 0.3632, 0.3632, 0.3389, 0.3831, 0.3389, 0.3831, 0.3632, 0.3632, 0.2188, 0.09301, 0.25, 0.08994, 0.25, 0.08994, 0.2188, 0.09301, 0.1887, 0.3979, 0.1611, 0.3831, 0.1611, 0.3831, 0.1887, 0.3979, 0.3389, 0.3831, 0.3113, 0.3979, 0.3113, 0.3979, 0.3389, 0.3831, 0.25, 0.08994, 0.2812, 0.09301, 0.2812, 0.09301, 0.25, 0.08994, 0.1611, 0.3831, 0.1368, 0.3632, 0.1368, 0.3632, 0.1611, 0.3831, 0.2812, 0.09301, 0.3113, 0.1021, 0.3113, 0.1021, 0.2812, 0.09301, 0.1368, 0.3632, 0.1169, 0.3389, 0.1169, 0.3389, 0.1368, 0.3632, 0.3113, 0.1021, 0.3389, 0.1169, 0.3389, 0.1169, 0.3113, 0.1021, 0.1169, 0.3389, 0.1021, 0.3113, 0.1021, 0.3113, 0.1169, 0.3389, 0.3389, 0.1169, 0.3632, 0.1368, 0.3632, 0.1368, 0.3389, 0.1169, 0.1021, 0.3113, 0.09301, 0.2812, 0.09301, 0.2812, 0.1021, 0.3113, 0.3632, 0.1368, 0.3831, 0.1611, 0.3831, 0.1611, 0.3632, 0.1368, 0.09301, 0.2812, 0.08994, 0.25, 0.08994, 0.25, 0.09301, 0.2812, 0.3831, 0.1611, 0.3979, 0.1887, 0.3979, 0.1887, 0.3831, 0.1611, 0.08994, 0.25, 0.09301, 0.2188, 0.09301, 0.2188, 0.08994, 0.25, 0.3979, 0.1887, 0.407, 0.2188, 0.407, 0.2188, 0.3979, 0.1887, 0.09301, 0.2188, 0.1021, 0.1887, 0.1021, 0.1887, 0.09301, 0.2188, 0.407, 0.2188, 0.4101, 0.25, 0.4101, 0.25, 0.407, 0.2188, 0.1021, 0.1887, 0.1169, 0.1611, 0.1169, 0.1611, 0.1021, 0.1887, 0.4101, 0.25, 0.407, 0.2812, 0.407, 0.2812, 0.4101, 0.25, 0.1169, 0.1611, 0.1368, 0.1368, 0.1368, 0.1368, 0.1169, 0.1611, 0.2812, 0.407, 0.25, 0.4101, 0.25, 0.4101, 0.2812, 0.407, 0.407, 0.2812, 0.3979, 0.3113, 0.3979, 0.3113, 0.407, 0.2812, 0.2812, 0.407, 0.25, 0.4101, 0.25, 0.397, 0.2787, 0.3942, 0.25, 0.4101, 0.2188, 0.407, 0.2213, 0.3942, 0.25, 0.397, 0.2188, 0.407, 0.1887, 0.3979, 0.1937, 0.3858, 0.2213, 0.3942, 0.1887, 0.3979, 0.1611, 0.3831, 0.1683, 0.3722, 0.1937, 0.3858, 0.1611, 0.3831, 0.1368, 0.3632, 0.146, 0.354, 0.1683, 0.3722, 0.1368, 0.3632, 0.1169, 0.3389, 0.1278, 0.3317, 0.146, 0.354, 0.1169, 0.3389, 0.1021, 0.3113, 0.1142, 0.3063, 0.1278, 0.3317, 0.1021, 0.3113, 0.09301, 0.2812, 0.1058, 0.2787, 0.1142, 0.3063, 0.09301, 0.2812, 0.08994, 0.25, 0.103, 0.25, 0.1058, 0.2787, 0.08994, 0.25, 0.09301, 0.2188, 0.1058, 0.2213, 0.103, 0.25, 0.09301, 0.2188, 0.1021, 0.1887, 0.1142, 0.1937, 0.1058, 0.2213, 0.1021, 0.1887, 0.1169, 0.1611, 0.1278, 0.1683, 0.1142, 0.1937, 0.1169, 0.1611, 0.1368, 0.1368, 0.146, 0.146, 0.1278, 0.1683, 0.1368, 0.1368, 0.1611, 0.1169, 0.1683, 0.1278, 0.146, 0.146, 0.1611, 0.1169, 0.1887, 0.1021, 0.1937, 0.1142, 0.1683, 0.1278, 0.1887, 0.1021, 0.2188, 0.09301, 0.2213, 0.1058, 0.1937, 0.1142, 0.2188, 0.09301, 0.25, 0.08994, 0.25, 0.103, 0.2213, 0.1058, 0.25, 0.08994, 0.2812, 0.09301, 0.2787, 0.1058, 0.25, 0.103, 0.2812, 0.09301, 0.3113, 0.1021, 0.3063, 0.1142, 0.2787, 0.1058, 0.3113, 0.1021, 0.3389, 0.1169, 0.3317, 0.1278, 0.3063, 0.1142, 0.3389, 0.1169, 0.3632, 0.1368, 0.354, 0.146, 0.3317, 0.1278, 0.3632, 0.1368, 0.3831, 0.1611, 0.3722, 0.1683, 0.354, 0.146, 0.3831, 0.1611, 0.3979, 0.1887, 0.3858, 0.1937, 0.3722, 0.1683, 0.3979, 0.1887, 0.407, 0.2188, 0.3942, 0.2213, 0.3858, 0.1937, 0.407, 0.2188, 0.4101, 0.25, 0.397, 0.25, 0.3942, 0.2213, 0.4101, 0.25, 0.407, 0.2812, 0.3942, 0.2787, 0.397, 0.25, 0.407, 0.2812, 0.3979, 0.3113, 0.3858, 0.3063, 0.3942, 0.2787, 0.3979, 0.3113, 0.3831, 0.3389, 0.3722, 0.3317, 0.3858, 0.3063, 0.3831, 0.3389, 0.3632, 0.3632, 0.354, 0.354, 0.3722, 0.3317, 0.3632, 0.3632, 0.3389, 0.3831, 0.3317, 0.3722, 0.354, 0.354, 0.3389, 0.3831, 0.3113, 0.3979, 0.3063, 0.3858, 0.3317, 0.3722, 0.3113, 0.3979, 0.2812, 0.407, 0.2787, 0.3942, 0.3063, 0.3858, 0.2787, 0.3942, 0.25, 0.397, 0.2213, 0.3942, 0.1937, 0.3858, 0.1683, 0.3722, 0.146, 0.354, 0.1278, 0.3317, 0.1142, 0.3063, 0.1058, 0.2787, 0.103, 0.25, 0.1058, 0.2213, 0.1142, 0.1937, 0.1278, 0.1683, 0.146, 0.146, 0.1683, 0.1278, 0.1937, 0.1142, 0.2213, 0.1058, 0.25, 0.103, 0.2787, 0.1058, 0.3063, 0.1142, 0.3317, 0.1278, 0.354, 0.146, 0.3722, 0.1683, 0.3858, 0.1937, 0.3942, 0.2213, 0.397, 0.25, 0.3942, 0.2787, 0.3858, 0.3063, 0.3722, 0.3317, 0.354, 0.354, 0.3317, 0.3722, 0.3063, 0.3858, 0.3942, 0.2213, 0.397, 0.25, 0.397, 0.25, 0.3942, 0.2213, 0.1142, 0.1937, 0.1278, 0.1683, 0.1278, 0.1683, 0.1142, 0.1937, 0.397, 0.25, 0.3942, 0.2787, 0.3942, 0.2787, 0.397, 0.25, 0.1278, 0.1683, 0.146, 0.146, 0.146, 0.146, 0.1278, 0.1683, 0.2787, 0.3942, 0.25, 0.397, 0.25, 0.397, 0.2787, 0.3942, 0.3942, 0.2787, 0.3858, 0.3063, 0.3858, 0.3063, 0.3942, 0.2787, 0.146, 0.146, 0.1683, 0.1278, 0.1683, 0.1278, 0.146, 0.146, 0.3063, 0.3858, 0.2787, 0.3942, 0.2787, 0.3942, 0.3063, 0.3858, 0.3858, 0.3063, 0.3722, 0.3317, 0.3722, 0.3317, 0.3858, 0.3063, 0.1683, 0.1278, 0.1937, 0.1142, 0.1937, 0.1142, 0.1683, 0.1278, 0.25, 0.397, 0.2213, 0.3942, 0.2213, 0.3942, 0.25, 0.397, 0.3722, 0.3317, 0.354, 0.354, 0.354, 0.354, 0.3722, 0.3317, 0.1937, 0.1142, 0.2213, 0.1058, 0.2213, 0.1058, 0.1937, 0.1142, 0.2213, 0.3942, 0.1937, 0.3858, 0.1937, 0.3858, 0.2213, 0.3942, 0.354, 0.354, 0.3317, 0.3722, 0.3317, 0.3722, 0.354, 0.354, 0.2213, 0.1058, 0.25, 0.103, 0.25, 0.103, 0.2213, 0.1058, 0.1937, 0.3858, 0.1683, 0.3722, 0.1683, 0.3722, 0.1937, 0.3858, 0.3317, 0.3722, 0.3063, 0.3858, 0.3063, 0.3858, 0.3317, 0.3722, 0.25, 0.103, 0.2787, 0.1058, 0.2787, 0.1058, 0.25, 0.103, 0.1683, 0.3722, 0.146, 0.354, 0.146, 0.354, 0.1683, 0.3722, 0.2787, 0.1058, 0.3063, 0.1142, 0.3063, 0.1142, 0.2787, 0.1058, 0.146, 0.354, 0.1278, 0.3317, 0.1278, 0.3317, 0.146, 0.354, 0.3063, 0.1142, 0.3317, 0.1278, 0.3317, 0.1278, 0.3063, 0.1142, 0.1278, 0.3317, 0.1142, 0.3063, 0.1142, 0.3063, 0.1278, 0.3317, 0.3317, 0.1278, 0.354, 0.146, 0.354, 0.146, 0.3317, 0.1278, 0.1142, 0.3063, 0.1058, 0.2787, 0.1058, 0.2787, 0.1142, 0.3063, 0.354, 0.146, 0.3722, 0.1683, 0.3722, 0.1683, 0.354, 0.146, 0.1058, 0.2787, 0.103, 0.25, 0.103, 0.25, 0.1058, 0.2787, 0.3722, 0.1683, 0.3858, 0.1937, 0.3858, 0.1937, 0.3722, 0.1683, 0.103, 0.25, 0.1058, 0.2213, 0.1058, 0.2213, 0.103, 0.25, 0.3858, 0.1937, 0.3942, 0.2213, 0.3942, 0.2213, 0.3858, 0.1937])
me_cylinder.update()

# ---- objects
ob_light = bpy.data.objects.new('Light', light_light)
ob_cylinder = bpy.data.objects.new('Cylinder', me_cylinder)

# ---- transforms, parenting, visibility, modifiers, constraints
ob_light.location = (4.076, 1.005, 5.904)
ob_light.rotation_euler = (0.6503, 0.05522, 1.866)
ob_light.lock_rotations_4d = False
ob_light.empty_display_type = 'ARROWS'
ob_light.color = (0.0, 0.0, 0.0, 0.0)
ob_light.lineart.crease_threshold = 0.0
ob_cylinder.location = (0.0, 0.0, 0.0)
ob_cylinder.scale = (35.4, 35.4, 2.747)

# ---- collection membership
col_collection.objects.link(ob_light)
col_collection.objects.link(ob_cylinder)

# ---- scene / render settings (as saved in the file)
scene.frame_start = 1; scene.frame_end = 250; scene.frame_set(1)
scene.render.engine = 'BLENDER_EEVEE_NEXT'
bpy.context.view_layer.update()

# ---- added for rendering (the .blend has no active camera): camera
cam_auto = bpy.data.cameras.new('AutoCamera')
cam_auto.lens = 50.0
cam_auto.sensor_width = 36.0
cam_auto.clip_end = 1635.43
ob_auto_camera = bpy.data.objects.new('AutoCamera', cam_auto)
scene.collection.objects.link(ob_auto_camera)
ob_auto_camera.location = (93.1873, -111.825, 80.0447)
ob_auto_camera.rotation_euler = (1.09748, -7.21219e-08, 0.694738)
scene.camera = ob_auto_camera
bpy.context.view_layer.update()
